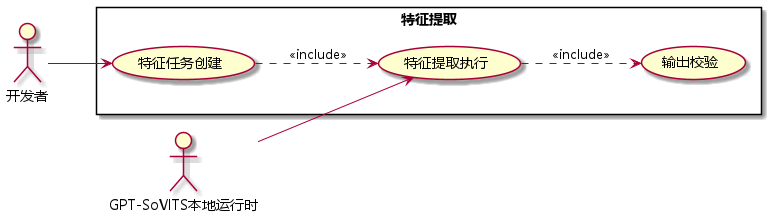

The diagram above was rendered by PlantUML. Its source (embedded in the PNG):
@startuml
left to right direction
skinparam defaultFontName Microsoft YaHei
actor "开发者" as Dev
actor "GPT-SoVITS本地运行时" as Engine
rectangle "特征提取" {
 usecase "特征任务创建" as A
 usecase "特征提取执行" as B
 usecase "输出校验" as C
}
Dev --> A
Engine --> B
A ..> B : <<include>>
B ..> C : <<include>>
@enduml